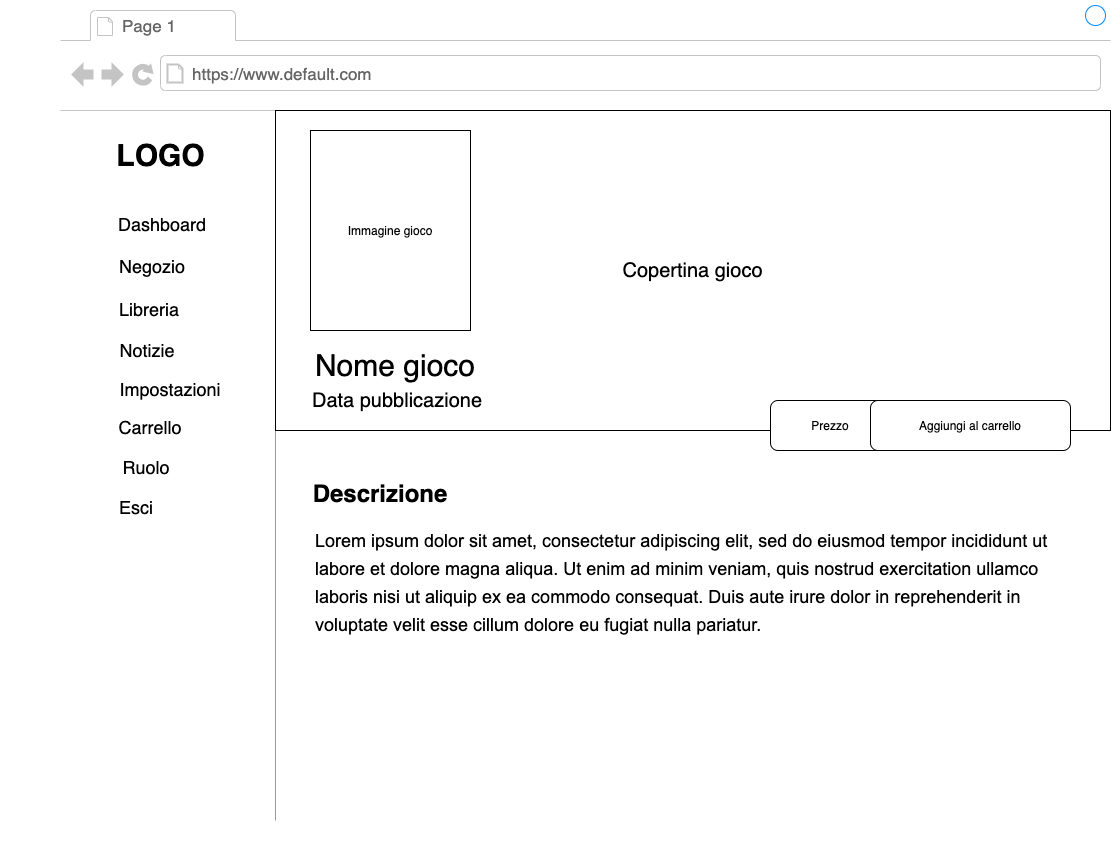

The diagram above was exported from draw.io. Its source (the exported page's mxGraphModel, read from the mxfile embedded in the PNG):
<mxGraphModel dx="3137" dy="1984" grid="1" gridSize="10" guides="1" tooltips="1" connect="1" arrows="1" fold="1" page="1" pageScale="1" pageWidth="1100" pageHeight="850" background="#ffffff" math="0" shadow="0">
  <root>
    <mxCell id="0" />
    <mxCell id="1" parent="0" />
    <mxCell id="7026571954dc6520-1" value="" style="strokeWidth=1;shadow=0;dashed=0;align=center;html=1;shape=mxgraph.mockup.containers.browserWindow;rSize=0;mainText=,;recursiveResize=0;rounded=0;labelBackgroundColor=none;fontFamily=Verdana;fontSize=12;fillColor=#FFFFFF;" parent="1" vertex="1">
      <mxGeometry x="-940" y="-70" width="1050" height="828" as="geometry" />
    </mxCell>
    <mxCell id="7026571954dc6520-2" value="Page 1" style="strokeWidth=1;shadow=0;dashed=0;align=center;html=1;shape=mxgraph.mockup.containers.anchor;fontSize=17;fontColor=#666666;align=left;" parent="7026571954dc6520-1" vertex="1">
      <mxGeometry x="60" y="12" width="110" height="26" as="geometry" />
    </mxCell>
    <mxCell id="7026571954dc6520-3" value="https://www.default.com" style="strokeWidth=1;shadow=0;dashed=0;align=center;html=1;shape=mxgraph.mockup.containers.anchor;rSize=0;fontSize=17;fontColor=#666666;align=left;" parent="7026571954dc6520-1" vertex="1">
      <mxGeometry x="130" y="60" width="250" height="26" as="geometry" />
    </mxCell>
    <mxCell id="6mORuaShsYwX7t2EwEmf-1" value="&lt;font style=&quot;font-size: 30px&quot;&gt;LOGO&lt;/font&gt;" style="text;strokeColor=none;fillColor=none;html=1;fontSize=24;fontStyle=1;verticalAlign=middle;align=center;" parent="7026571954dc6520-1" vertex="1">
      <mxGeometry x="50" y="135" width="100" height="40" as="geometry" />
    </mxCell>
    <mxCell id="6mORuaShsYwX7t2EwEmf-2" value="&lt;span style=&quot;color: rgba(0 , 0 , 0 , 0) ; font-family: monospace ; font-size: 0px&quot;&gt;%3CmxGraphModel%3E%3Croot%3E%3CmxCell%20id%3D%220%22%2F%3E%3CmxCell%20id%3D%221%22%20parent%3D%220%22%2F%3E%3CmxCell%20id%3D%222%22%20value%3D%22%26lt%3Bfont%20style%3D%26quot%3Bfont-size%3A%2018px%26quot%3B%26gt%3BAdmin%26lt%3Bbr%26gt%3B%26lt%3B%2Ffont%26gt%3B%22%20style%3D%22text%3Bhtml%3D1%3BstrokeColor%3Dnone%3BfillColor%3Dnone%3Balign%3Dcenter%3BverticalAlign%3Dmiddle%3BwhiteSpace%3Dwrap%3Brounded%3D0%3BfontSize%3D31%3B%22%20vertex%3D%221%22%20parent%3D%221%22%3E%3CmxGeometry%20x%3D%22100%22%20y%3D%22425%22%20width%3D%2260%22%20height%3D%2230%22%20as%3D%22geometry%22%2F%3E%3C%2FmxCell%3E%3C%2Froot%3E%3C%2FmxGraphModel%3E&lt;/span&gt;" style="verticalLabelPosition=bottom;shadow=0;dashed=0;align=center;html=1;verticalAlign=top;strokeWidth=1;shape=mxgraph.mockup.markup.line;strokeColor=#999999;direction=north;fontSize=31;fillColor=default;" parent="7026571954dc6520-1" vertex="1">
      <mxGeometry x="-60" y="110" width="550" height="710" as="geometry" />
    </mxCell>
    <mxCell id="6mORuaShsYwX7t2EwEmf-3" value="&lt;font style=&quot;font-size: 18px&quot;&gt;Dashboard&lt;/font&gt;" style="text;html=1;strokeColor=none;fillColor=none;align=center;verticalAlign=middle;whiteSpace=wrap;rounded=0;fontSize=31;" parent="7026571954dc6520-1" vertex="1">
      <mxGeometry x="72" y="205" width="60" height="30" as="geometry" />
    </mxCell>
    <mxCell id="6mORuaShsYwX7t2EwEmf-4" value="&lt;font style=&quot;font-size: 18px&quot;&gt;Negozio&lt;br&gt;&lt;br&gt;&lt;/font&gt;" style="text;html=1;strokeColor=none;fillColor=none;align=center;verticalAlign=middle;whiteSpace=wrap;rounded=0;fontSize=31;" parent="7026571954dc6520-1" vertex="1">
      <mxGeometry x="62" y="265" width="60" height="30" as="geometry" />
    </mxCell>
    <mxCell id="6mORuaShsYwX7t2EwEmf-5" value="&lt;font style=&quot;font-size: 18px&quot;&gt;Libreria&lt;br&gt;&lt;/font&gt;" style="text;html=1;strokeColor=none;fillColor=none;align=center;verticalAlign=middle;whiteSpace=wrap;rounded=0;fontSize=31;" parent="7026571954dc6520-1" vertex="1">
      <mxGeometry x="59" y="290" width="60" height="30" as="geometry" />
    </mxCell>
    <mxCell id="6mORuaShsYwX7t2EwEmf-7" value="&lt;font style=&quot;font-size: 18px&quot;&gt;Notizie&lt;br&gt;&lt;/font&gt;" style="text;html=1;strokeColor=none;fillColor=none;align=center;verticalAlign=middle;whiteSpace=wrap;rounded=0;fontSize=31;" parent="7026571954dc6520-1" vertex="1">
      <mxGeometry x="57" y="331" width="60" height="30" as="geometry" />
    </mxCell>
    <mxCell id="6mORuaShsYwX7t2EwEmf-8" value="&lt;font style=&quot;font-size: 18px&quot;&gt;Impostazioni&lt;br&gt;&lt;/font&gt;" style="text;html=1;strokeColor=none;fillColor=none;align=center;verticalAlign=middle;whiteSpace=wrap;rounded=0;fontSize=31;" parent="7026571954dc6520-1" vertex="1">
      <mxGeometry x="80" y="370" width="60" height="30" as="geometry" />
    </mxCell>
    <mxCell id="6mORuaShsYwX7t2EwEmf-9" value="&lt;font style=&quot;font-size: 18px&quot;&gt;Carrello&lt;br&gt;&lt;/font&gt;" style="text;html=1;strokeColor=none;fillColor=none;align=center;verticalAlign=middle;whiteSpace=wrap;rounded=0;fontSize=31;" parent="7026571954dc6520-1" vertex="1">
      <mxGeometry x="60" y="408" width="60" height="30" as="geometry" />
    </mxCell>
    <mxCell id="6mORuaShsYwX7t2EwEmf-10" value="&lt;font style=&quot;font-size: 18px&quot;&gt;Ruolo&lt;br&gt;&lt;/font&gt;" style="text;html=1;strokeColor=none;fillColor=none;align=center;verticalAlign=middle;whiteSpace=wrap;rounded=0;fontSize=31;" parent="7026571954dc6520-1" vertex="1">
      <mxGeometry x="56" y="448" width="60" height="30" as="geometry" />
    </mxCell>
    <mxCell id="6mORuaShsYwX7t2EwEmf-11" value="&lt;font style=&quot;font-size: 18px&quot;&gt;Esci&lt;br&gt;&lt;/font&gt;" style="text;html=1;strokeColor=none;fillColor=none;align=center;verticalAlign=middle;whiteSpace=wrap;rounded=0;fontSize=31;" parent="7026571954dc6520-1" vertex="1">
      <mxGeometry x="46" y="488" width="60" height="30" as="geometry" />
    </mxCell>
    <mxCell id="6mORuaShsYwX7t2EwEmf-12" style="edgeStyle=orthogonalEdgeStyle;rounded=0;orthogonalLoop=1;jettySize=auto;html=1;exitX=0.5;exitY=1;exitDx=0;exitDy=0;fontSize=18;" parent="7026571954dc6520-1" source="6mORuaShsYwX7t2EwEmf-8" target="6mORuaShsYwX7t2EwEmf-8" edge="1">
      <mxGeometry relative="1" as="geometry" />
    </mxCell>
    <mxCell id="APm6l31uJseTPxzxtM_T-1" value="Copertina gioco" style="rounded=0;whiteSpace=wrap;html=1;fontSize=20;" parent="7026571954dc6520-1" vertex="1">
      <mxGeometry x="215" y="110" width="835" height="320" as="geometry" />
    </mxCell>
    <mxCell id="APm6l31uJseTPxzxtM_T-2" value="Nome gioco" style="text;html=1;strokeColor=none;fillColor=none;align=center;verticalAlign=middle;whiteSpace=wrap;rounded=0;fontSize=30;" parent="7026571954dc6520-1" vertex="1">
      <mxGeometry x="230" y="310" width="210" height="110" as="geometry" />
    </mxCell>
    <mxCell id="APm6l31uJseTPxzxtM_T-6" value="&lt;font style=&quot;font-size: 20px&quot;&gt;Data pubblicazione&lt;/font&gt;" style="text;html=1;strokeColor=none;fillColor=none;align=center;verticalAlign=middle;whiteSpace=wrap;rounded=0;" parent="7026571954dc6520-1" vertex="1">
      <mxGeometry x="226" y="385" width="222" height="30" as="geometry" />
    </mxCell>
    <mxCell id="_ULOH6Q4ZyFV7sIXA23I-2" value="Immagine gioco" style="whiteSpace=wrap;html=1;fillColor=#FFFFFF;" vertex="1" parent="7026571954dc6520-1">
      <mxGeometry x="250" y="130" width="160" height="200" as="geometry" />
    </mxCell>
    <mxCell id="_ULOH6Q4ZyFV7sIXA23I-4" value="Prezzo" style="rounded=1;whiteSpace=wrap;html=1;fillColor=#FFFFFF;" vertex="1" parent="7026571954dc6520-1">
      <mxGeometry x="710" y="400" width="120" height="50" as="geometry" />
    </mxCell>
    <mxCell id="_ULOH6Q4ZyFV7sIXA23I-3" value="Aggiungi al carrello" style="rounded=1;whiteSpace=wrap;html=1;fillColor=#FFFFFF;" vertex="1" parent="7026571954dc6520-1">
      <mxGeometry x="810" y="400" width="200" height="50" as="geometry" />
    </mxCell>
    <mxCell id="_ULOH6Q4ZyFV7sIXA23I-6" value="&lt;font style=&quot;font-size: 24px&quot;&gt;&lt;b&gt;Descrizione&lt;/b&gt;&lt;/font&gt;" style="text;html=1;strokeColor=none;fillColor=none;align=center;verticalAlign=middle;whiteSpace=wrap;rounded=0;" vertex="1" parent="7026571954dc6520-1">
      <mxGeometry x="290" y="478" width="60" height="30" as="geometry" />
    </mxCell>
    <mxCell id="_ULOH6Q4ZyFV7sIXA23I-7" value="&lt;span style=&quot;font-family: &amp;#34;open sans&amp;#34; , &amp;#34;arial&amp;#34; , sans-serif ; background-color: rgb(255 , 255 , 255)&quot;&gt;&lt;font style=&quot;font-size: 18px&quot;&gt;Lorem ipsum dolor sit amet, consectetur adipiscing elit, sed do eiusmod tempor incididunt ut labore et dolore magna aliqua. Ut enim ad minim veniam, quis nostrud exercitation ullamco laboris nisi ut aliquip ex ea commodo consequat. Duis aute irure dolor in reprehenderit in voluptate velit esse cillum dolore eu fugiat nulla pariatur.&lt;/font&gt;&lt;/span&gt;" style="text;html=1;strokeColor=none;fillColor=none;align=left;verticalAlign=middle;whiteSpace=wrap;rounded=0;fontSize=24;" vertex="1" parent="7026571954dc6520-1">
      <mxGeometry x="252.5" y="520" width="760" height="120" as="geometry" />
    </mxCell>
  </root>
</mxGraphModel>